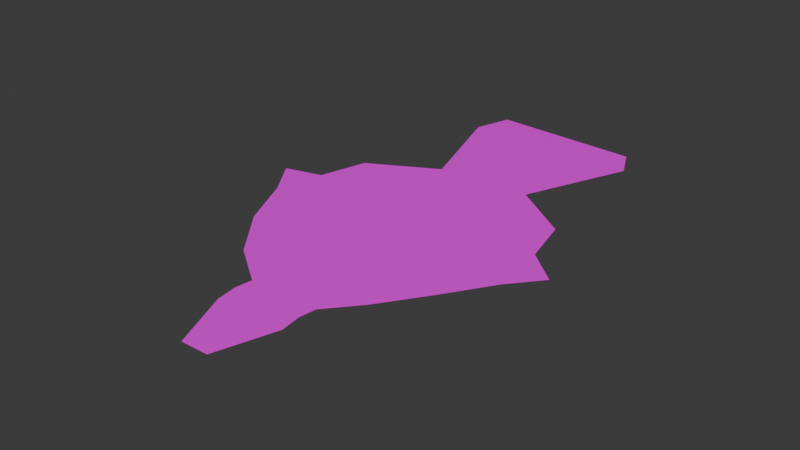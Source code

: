 # Source: Untitled.blend  (saved by Blender 5.0.118; exported with 4.5.12 LTS)
import bpy
from mathutils import Matrix  # noqa: F401  (used for matrix-valued properties, if any)

bpy.ops.wm.read_factory_settings(use_empty=True)
scene = bpy.context.scene
scene.name = 'Scene'

# ---- collections
col_collection = bpy.data.collections.new('Collection'); scene.collection.children.link(col_collection)

# ---- images (referenced by path relative to the original .blend; pixels are not part of the script)
import os
ASSET_DIR = os.environ.get("B2B_ASSET_DIR", "")  # directory of the original .blend (textures are referenced by path, not embedded)
HERE = os.path.dirname(os.path.abspath(__file__))  # packed textures are extracted next to this script under _unpacked/

def load_image(name, relpath, width, height, colorspace="sRGB"):
    """Load a texture the original file referenced (path relative to the .blend, or extracted next to this script)."""
    p = next((c for c in (os.path.join(HERE, relpath), os.path.join(ASSET_DIR, relpath)) if relpath and os.path.exists(c)), "")
    if p:
        img = bpy.data.images.load(p, check_existing=True)
        img.name = name
    else:  # same state as the original file: an image datablock whose file is absent (Cycles renders it pink)
        img = bpy.data.images.new(name, width, height)
        img.source = "FILE"
        img.filepath = "//" + (relpath or name)
    img.colorspace_settings.name = colorspace
    return img
img_puffer_png = load_image('Puffer.png', 'Puffer.png', 1024, 1024, 'sRGB')

# ---- materials (node trees are filled in below, after node groups)
mat_material_001 = bpy.data.materials.new('Material.001')

# ---- material node trees
mat_material_001.use_nodes = True; mat_material_001.node_tree.nodes.clear()
_N = mat_material_001.node_tree.nodes; _L = mat_material_001.node_tree.links
n0 = _N.new('ShaderNodeBsdfPrincipled'); n0.name = 'Principled BSDF'; n0.location = (-200, 100)
n1 = _N.new('ShaderNodeOutputMaterial'); n1.name = 'Material Output'; n1.location = (200, 100)
n2 = _N.new('ShaderNodeTexImage'); n2.name = 'Image Texture'; n2.location = (-490, 80)
n2.image = img_puffer_png
_L.new(n0.outputs[0], n1.inputs[0])
_L.new(n2.outputs[0], n0.inputs[0])
n1.is_active_output = True

# ---- world
world_world = bpy.data.worlds.new('World'); scene.world = world_world
world_world.use_nodes = True; world_world.node_tree.nodes.clear()
_N = world_world.node_tree.nodes; _L = world_world.node_tree.links
n0 = _N.new('ShaderNodeOutputWorld'); n0.name = 'World Output'; n0.location = (200, 100)
n1 = _N.new('ShaderNodeBackground'); n1.name = 'Background'; n1.location = (-200, 100)
n1.inputs[0].default_value = (0.05088, 0.05088, 0.05088, 1.0)
_L.new(n1.outputs[0], n0.inputs[0])
n0.is_active_output = True
world_world.color = (0.05088, 0.05088, 0.05088)
world_world.sun_shadow_jitter_overblur = 0.0

# ---- meshes
me_plane = bpy.data.meshes.new('Plane')
me_plane.from_pydata([(-0.2771, 0.7982, 0.0), (0.3585, 0.7961, 0.0), (-0.2363, 0.9348, 0.0), (0.3035, 0.9124, 0.0), (-0.1427, 0.397, 0.0), (0.2017, 0.4133, 0.0), (-0.3891, 0.2626, 0.0), (0.4176, 0.2626, 0.0), (-0.4359, 0.08745, 0.0), (0.4603, 0.08134, 0.0), (-0.5724, 0.05079, 0.0), (0.5785, -0.02048, 0.0), (-0.4787, -0.08565, 0.0), (0.4828, -0.1366, 0.0), (-0.383, -0.2852, 0.0), (0.3809, -0.2954, 0.0), (-0.2384, -0.4665, 0.0), (0.2689, -0.4583, 0.0), (-0.08361, -0.5764, 0.0), (0.1712, -0.5744, 0.0), (-0.09176, -0.6355, 0.0), (0.163, -0.6334, 0.0), (-0.08158, -0.7108, 0.0), (0.1732, -0.7088, 0.0), (0.0087, -0.9206, 0.0), (0.1074, -0.9185, 0.0), (0.04073, 0.7971, 0.0), (0.0336, 0.9236, 0.0), (0.02953, 0.4051, 0.0), (0.01425, 0.2626, 0.0), (0.01222, 0.08439, 0.0), (0.003055, 0.01515, 0.0), (0.002036, -0.1111, 0.0), (-0.001018, -0.2903, 0.0), (0.01527, -0.4624, 0.0), (0.04378, -0.5754, 0.0), (0.03564, -0.6345, 0.0), (0.04582, -0.7098, 0.0), (0.05804, -0.9196, 0.0), (0.1996, 0.7966, 0.0), (0.1156, 0.4092, 0.0), (0.2159, 0.2626, 0.0), (0.2363, 0.08286, 0.0), (0.2908, -0.002666, 0.0), (0.2424, -0.1238, 0.0), (0.19, -0.2929, 0.0), (0.1421, -0.4603, 0.0), (0.1075, -0.5749, 0.0), (0.09934, -0.634, 0.0), (0.1095, -0.7093, 0.0), (0.08271, -0.9191, 0.0), (0.1686, 0.918, 0.0), (-0.1014, 0.9292, 0.0), (-0.1182, 0.7976, 0.0), (-0.05657, 0.4011, 0.0), (-0.1874, 0.2626, 0.0), (-0.2118, 0.08592, 0.0), (-0.2846, 0.03297, 0.0), (-0.2383, -0.09838, 0.0), (-0.192, -0.2878, 0.0), (-0.1116, -0.4644, 0.0), (-0.01992, -0.5759, 0.0), (-0.02806, -0.635, 0.0), (-0.01788, -0.7103, 0.0), (0.03337, -0.9201, 0.0)], [], [(39, 1, 3, 51), (53, 0, 4, 54), (54, 4, 6, 55), (55, 6, 8, 56), (56, 8, 10, 57), (57, 10, 12, 58), (58, 12, 14, 59), (59, 14, 16, 60), (60, 16, 18, 61), (61, 18, 20, 62), (62, 20, 22, 63), (63, 22, 24, 64), (49, 37, 38, 50), (48, 36, 37, 49), (47, 35, 36, 48), (46, 34, 35, 47), (45, 33, 34, 46), (44, 32, 33, 45), (43, 31, 32, 44), (42, 30, 31, 43), (41, 29, 30, 42), (40, 28, 29, 41), (39, 26, 28, 40), (53, 26, 27, 52), (1, 39, 40, 5), (5, 40, 41, 7), (7, 41, 42, 9), (9, 42, 43, 11), (11, 43, 44, 13), (13, 44, 45, 15), (15, 45, 46, 17), (17, 46, 47, 19), (19, 47, 48, 21), (21, 48, 49, 23), (23, 49, 50, 25), (26, 39, 51, 27), (0, 53, 52, 2), (37, 63, 64, 38), (36, 62, 63, 37), (35, 61, 62, 36), (34, 60, 61, 35), (33, 59, 60, 34), (32, 58, 59, 33), (31, 57, 58, 32), (30, 56, 57, 31), (29, 55, 56, 30), (28, 54, 55, 29), (26, 53, 54, 28)])
_uv = me_plane.uv_layers.new(name='UVMap')
_uv.uv.foreach_set('vector', [0.5998, 0.8983, 0.6793, 0.8981, 0.6518, 0.9562, 0.5843, 0.959, 0.4409, 0.8988, 0.3615, 0.8991, 0.4287, 0.6985, 0.4717, 0.7005, 0.4717, 0.7005, 0.4287, 0.6985, 0.3055, 0.6313, 0.4063, 0.6313, 0.4063, 0.6313, 0.3055, 0.6313, 0.282, 0.5437, 0.3941, 0.543, 0.3941, 0.543, 0.282, 0.5437, 0.2138, 0.5254, 0.3577, 0.5165, 0.3577, 0.5165, 0.2138, 0.5254, 0.2607, 0.4572, 0.3808, 0.4508, 0.3808, 0.4508, 0.2607, 0.4572, 0.3085, 0.3574, 0.404, 0.3561, 0.404, 0.3561, 0.3085, 0.3574, 0.3808, 0.2668, 0.4442, 0.2678, 0.4442, 0.2678, 0.3808, 0.2668, 0.4582, 0.2118, 0.49, 0.212, 0.49, 0.212, 0.4582, 0.2118, 0.4541, 0.1823, 0.486, 0.1825, 0.486, 0.1825, 0.4541, 0.1823, 0.4592, 0.1446, 0.4911, 0.1448, 0.4911, 0.1448, 0.4592, 0.1446, 0.5043, 0.03971, 0.5167, 0.03996, 0.5548, 0.1453, 0.5229, 0.1451, 0.529, 0.04022, 0.5414, 0.04047, 0.5497, 0.183, 0.5178, 0.1828, 0.5229, 0.1451, 0.5548, 0.1453, 0.5537, 0.2125, 0.5219, 0.2123, 0.5178, 0.1828, 0.5497, 0.183, 0.571, 0.2698, 0.5076, 0.2688, 0.5219, 0.2123, 0.5537, 0.2125, 0.595, 0.3536, 0.4995, 0.3548, 0.5076, 0.2688, 0.571, 0.2698, 0.6212, 0.4381, 0.501, 0.4444, 0.4995, 0.3548, 0.595, 0.3536, 0.6454, 0.4987, 0.5015, 0.5076, 0.501, 0.4444, 0.6212, 0.4381, 0.6181, 0.5414, 0.5061, 0.5422, 0.5015, 0.5076, 0.6454, 0.4987, 0.608, 0.6313, 0.5071, 0.6313, 0.5061, 0.5422, 0.6181, 0.5414, 0.5578, 0.7046, 0.5148, 0.7026, 0.5071, 0.6313, 0.608, 0.6313, 0.5998, 0.8983, 0.5204, 0.8986, 0.5148, 0.7026, 0.5578, 0.7046, 0.4409, 0.8988, 0.5204, 0.8986, 0.5168, 0.9618, 0.4493, 0.9646, 0.6793, 0.8981, 0.5998, 0.8983, 0.5578, 0.7046, 0.6009, 0.7066, 0.6009, 0.7066, 0.5578, 0.7046, 0.608, 0.6313, 0.7088, 0.6313, 0.7088, 0.6313, 0.608, 0.6313, 0.6181, 0.5414, 0.7302, 0.5407, 0.7302, 0.5407, 0.6181, 0.5414, 0.6454, 0.4987, 0.7892, 0.4898, 0.7892, 0.4898, 0.6454, 0.4987, 0.6212, 0.4381, 0.7414, 0.4317, 0.7414, 0.4317, 0.6212, 0.4381, 0.595, 0.3536, 0.6905, 0.3523, 0.6905, 0.3523, 0.595, 0.3536, 0.571, 0.2698, 0.6345, 0.2708, 0.6345, 0.2708, 0.571, 0.2698, 0.5537, 0.2125, 0.5856, 0.2128, 0.5856, 0.2128, 0.5537, 0.2125, 0.5497, 0.183, 0.5815, 0.1833, 0.5815, 0.1833, 0.5497, 0.183, 0.5548, 0.1453, 0.5866, 0.1456, 0.5866, 0.1456, 0.5548, 0.1453, 0.5414, 0.04047, 0.5537, 0.04073, 0.5204, 0.8986, 0.5998, 0.8983, 0.5843, 0.959, 0.5168, 0.9618, 0.3615, 0.8991, 0.4409, 0.8988, 0.4493, 0.9646, 0.3818, 0.9674, 0.5229, 0.1451, 0.4911, 0.1448, 0.5167, 0.03996, 0.529, 0.04022, 0.5178, 0.1828, 0.486, 0.1825, 0.4911, 0.1448, 0.5229, 0.1451, 0.5219, 0.2123, 0.49, 0.212, 0.486, 0.1825, 0.5178, 0.1828, 0.5076, 0.2688, 0.4442, 0.2678, 0.49, 0.212, 0.5219, 0.2123, 0.4995, 0.3548, 0.404, 0.3561, 0.4442, 0.2678, 0.5076, 0.2688, 0.501, 0.4444, 0.3808, 0.4508, 0.404, 0.3561, 0.4995, 0.3548, 0.5015, 0.5076, 0.3577, 0.5165, 0.3808, 0.4508, 0.501, 0.4444, 0.5061, 0.5422, 0.3941, 0.543, 0.3577, 0.5165, 0.5015, 0.5076, 0.5071, 0.6313, 0.4063, 0.6313, 0.3941, 0.543, 0.5061, 0.5422, 0.5148, 0.7026, 0.4717, 0.7005, 0.4063, 0.6313, 0.5071, 0.6313, 0.5204, 0.8986, 0.4409, 0.8988, 0.4717, 0.7005, 0.5148, 0.7026])
me_plane.materials.append(mat_material_001)
me_plane.update()
arm_armature = bpy.data.armatures.new('Armature')  # bones are not reproduced

# ---- objects
ob_plane = bpy.data.objects.new('Plane', me_plane)
ob_armature = bpy.data.objects.new('Armature', arm_armature)

# ---- transforms, parenting, visibility, modifiers, constraints
ob_plane.parent = ob_armature
ob_plane.matrix_parent_inverse = Matrix(((1.0, -0.0, 0.0, -0.0), (-0.0, 1.0, -0.0, -0.3524), (0.0, -0.0, 1.0, -0.0), (-0.0, 0.0, -0.0, 1.0)))
ob_plane.location = (0.0, 0.0, 0.0)
_vg = ob_plane.vertex_groups.new(name='Bone')
_vg = ob_plane.vertex_groups.new(name='Bone.001')
for _i, _w in zip([4, 5, 6, 7, 8, 10, 12, 14, 29, 30, 31, 32, 41, 54, 55, 56, 57, 58, 59], [0.1979, 0.00897, 0.4439, 0.02286, 0.327, 0.1471, 0.2177, 0.1554, 0.9598, 0.565, 0.2956, 0.02102, 0.08895, 0.1298, 0.7159, 0.9892, 0.9609, 0.7311, 0.003898]): _vg.add([_i], _w, 'REPLACE')
_vg = ob_plane.vertex_groups.new(name='Bone.004')
for _i, _w in zip([4, 6, 8, 10, 12, 14, 55, 57, 58], [0.09029, 0.3087, 0.6222, 0.8013, 0.6627, 0.16, 0.0612, 0.009506, 0.03742]): _vg.add([_i], _w, 'REPLACE')
_vg = ob_plane.vertex_groups.new(name='Bone.002')
for _i, _w in zip([5, 7, 9, 11, 13, 15, 30, 31, 40, 41, 42, 43, 44, 45], [0.1416, 0.6321, 0.3416, 0.01358, 0.07928, 0.01138, 0.1277, 0.09666, 0.04729, 0.7293, 0.9767, 0.89, 0.3442, 0.04842]): _vg.add([_i], _w, 'REPLACE')
_vg = ob_plane.vertex_groups.new(name='Bone.003')
for _i, _w in zip([7, 9, 11, 13, 15, 17, 41, 43, 44], [0.2986, 0.6262, 0.9496, 0.6591, 0.1698, 0.05508, 0.01218, 0.0385, 0.06481]): _vg.add([_i], _w, 'REPLACE')
_vg = ob_plane.vertex_groups.new(name='Bone.006')
for _i, _w in zip([17, 18, 19, 20, 21, 22, 23, 24, 25, 34, 35, 36, 37, 38, 47, 48, 49, 50, 60, 61, 62, 63, 64], [0.07157, 0.5534, 0.5434, 0.7638, 0.7888, 0.9146, 0.9358, 0.9979, 0.9936, 0.06802, 0.9991, 0.994, 0.9996, 0.9974, 0.7541, 0.9141, 0.9704, 0.9961, 0.04829, 0.777, 0.8813, 0.9619, 0.9979]): _vg.add([_i], _w, 'REPLACE')
_vg = ob_plane.vertex_groups.new(name='Bone.007')
for _i, _w in zip([30, 31, 32, 33, 44, 45, 58], [0.2896, 0.5796, 0.8939, 0.2076, 0.117, 0.02287, 0.07578]): _vg.add([_i], _w, 'REPLACE')
_vg = ob_plane.vertex_groups.new(name='Bone.009')
for _i, _w in zip([13, 15, 17, 19, 21, 23, 33, 34, 43, 44, 45, 46, 47, 48, 49], [0.2332, 0.7589, 0.8509, 0.4309, 0.1998, 0.06081, 0.1723, 0.08088, 0.05321, 0.4625, 0.8521, 0.9813, 0.2411, 0.08242, 0.006202]): _vg.add([_i], _w, 'REPLACE')
_vg = ob_plane.vertex_groups.new(name='Bone.010')
for _i, _w in zip([12, 14, 16, 18, 20, 22, 32, 33, 34, 45, 58, 59, 60, 61, 62, 63], [0.1039, 0.6663, 0.9725, 0.4378, 0.2309, 0.08315, 0.01708, 0.5882, 0.839, 0.05041, 0.143, 0.9478, 0.9289, 0.2116, 0.114, 0.0236]): _vg.add([_i], _w, 'REPLACE')
_vg = ob_plane.vertex_groups.new(name='Bone.005')
for _i, _w in zip([0, 1, 2, 3, 4, 5, 6, 8, 10, 26, 27, 28, 39, 40, 41, 51, 52, 53, 54, 55], [0.9551, 0.009779, 0.9104, 0.03502, 0.7039, 0.1654, 0.2367, 0.01828, 0.002993, 0.429, 0.5204, 0.9994, 0.04917, 0.2589, 0.0172, 0.1921, 0.8157, 0.9194, 0.8472, 0.2161]): _vg.add([_i], _w, 'REPLACE')
_vg = ob_plane.vertex_groups.new(name='Bone.008')
for _i, _w in zip([0, 1, 2, 3, 5, 26, 27, 39, 40, 41, 51, 52, 53], [0.02669, 0.9476, 0.0854, 0.9514, 0.6615, 0.5656, 0.475, 0.9453, 0.6662, 0.1123, 0.8034, 0.1796, 0.07335]): _vg.add([_i], _w, 'REPLACE')
_m = ob_plane.modifiers.new('Armature', 'ARMATURE')
_m.object = ob_armature
ob_armature.location = (0.0, 0.3524, 0.0)

# ---- collection membership
col_collection.objects.link(ob_plane)
col_collection.objects.link(ob_armature)

# ---- scene / render settings (as saved in the file)
scene.frame_start = 1; scene.frame_end = 250; scene.frame_set(36)
scene.render.engine = 'BLENDER_EEVEE_NEXT'
scene.render.bake_bias = 0.0
scene.render.bake_samples = 0
scene.cycles.sampling_pattern = 'TABULATED_SOBOL'
scene.eevee.use_volume_custom_range = False
bpy.context.view_layer.update()

# ---- added for rendering (the .blend has no active camera and no usable light): camera, sun
cam_auto = bpy.data.cameras.new('AutoCamera')
cam_auto.lens = 50.0
cam_auto.sensor_width = 36.0
cam_auto.clip_end = 1000.0
ob_auto_camera = bpy.data.objects.new('AutoCamera', cam_auto)
scene.collection.objects.link(ob_auto_camera)
ob_auto_camera.location = (2.04125, -2.45493, 1.61657)
ob_auto_camera.rotation_euler = (1.09748, -7.21219e-08, 0.694738)
scene.camera = ob_auto_camera
light_auto_sun = bpy.data.lights.new('AutoSun', 'SUN')
light_auto_sun.energy = 3.0
light_auto_sun.angle = 0.0523599
ob_auto_sun = bpy.data.objects.new('AutoSun', light_auto_sun)
scene.collection.objects.link(ob_auto_sun)
ob_auto_sun.rotation_euler = (0.872665, 0.174533, 0.523599)
bpy.context.view_layer.update()
